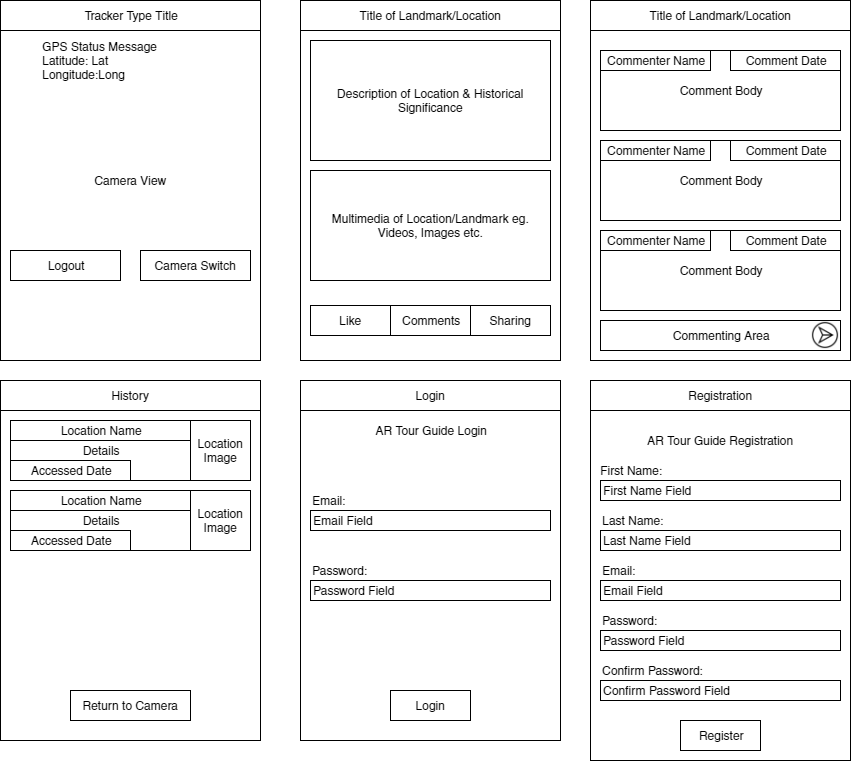

The diagram above was exported from draw.io. Its source (the exported page's mxGraphModel, read from the mxfile embedded in the PNG):
<mxGraphModel dx="1422" dy="723" grid="1" gridSize="10" guides="1" tooltips="1" connect="1" arrows="1" fold="1" page="1" pageScale="1" pageWidth="827" pageHeight="1169" math="0" shadow="0">
  <root>
    <mxCell id="0" />
    <mxCell id="1" parent="0" />
    <mxCell id="NoZ-tmlM1NLJS3OacEM_-1" value="Camera View" style="rounded=0;whiteSpace=wrap;html=1;" parent="1" vertex="1">
      <mxGeometry x="260" y="20" width="260" height="360" as="geometry" />
    </mxCell>
    <mxCell id="NoZ-tmlM1NLJS3OacEM_-2" value="Camera Switch" style="rounded=0;whiteSpace=wrap;html=1;" parent="1" vertex="1">
      <mxGeometry x="400" y="270" width="110" height="30" as="geometry" />
    </mxCell>
    <mxCell id="NoZ-tmlM1NLJS3OacEM_-5" value="" style="rounded=0;whiteSpace=wrap;html=1;" parent="1" vertex="1">
      <mxGeometry x="560" y="20" width="260" height="360" as="geometry" />
    </mxCell>
    <mxCell id="NoZ-tmlM1NLJS3OacEM_-6" value="Title of Landmark/Location" style="rounded=0;whiteSpace=wrap;html=1;" parent="1" vertex="1">
      <mxGeometry x="560" y="20" width="260" height="30" as="geometry" />
    </mxCell>
    <mxCell id="NoZ-tmlM1NLJS3OacEM_-7" value="Description of Location &amp;amp; Historical Significance" style="rounded=0;whiteSpace=wrap;html=1;" parent="1" vertex="1">
      <mxGeometry x="570" y="60" width="240" height="120" as="geometry" />
    </mxCell>
    <mxCell id="NoZ-tmlM1NLJS3OacEM_-8" value="Multimedia of Location/Landmark eg. Videos, Images etc." style="rounded=0;whiteSpace=wrap;html=1;" parent="1" vertex="1">
      <mxGeometry x="570" y="190" width="240" height="110" as="geometry" />
    </mxCell>
    <mxCell id="NoZ-tmlM1NLJS3OacEM_-9" value="Like" style="rounded=0;whiteSpace=wrap;html=1;" parent="1" vertex="1">
      <mxGeometry x="570" y="325" width="80" height="30" as="geometry" />
    </mxCell>
    <mxCell id="NoZ-tmlM1NLJS3OacEM_-10" value="Comments" style="rounded=0;whiteSpace=wrap;html=1;" parent="1" vertex="1">
      <mxGeometry x="650" y="325" width="80" height="30" as="geometry" />
    </mxCell>
    <mxCell id="NoZ-tmlM1NLJS3OacEM_-12" value="Sharing" style="rounded=0;whiteSpace=wrap;html=1;" parent="1" vertex="1">
      <mxGeometry x="730" y="325" width="80" height="30" as="geometry" />
    </mxCell>
    <mxCell id="NoZ-tmlM1NLJS3OacEM_-14" value="" style="rounded=0;whiteSpace=wrap;html=1;" parent="1" vertex="1">
      <mxGeometry x="850" y="20" width="260" height="360" as="geometry" />
    </mxCell>
    <mxCell id="NoZ-tmlM1NLJS3OacEM_-15" value="Title of Landmark/Location" style="rounded=0;whiteSpace=wrap;html=1;" parent="1" vertex="1">
      <mxGeometry x="850" y="20" width="260" height="30" as="geometry" />
    </mxCell>
    <mxCell id="NoZ-tmlM1NLJS3OacEM_-16" value="Comment Body" style="rounded=0;whiteSpace=wrap;html=1;" parent="1" vertex="1">
      <mxGeometry x="860" y="70" width="240" height="80" as="geometry" />
    </mxCell>
    <mxCell id="NoZ-tmlM1NLJS3OacEM_-17" value="Commenter Name" style="rounded=0;whiteSpace=wrap;html=1;" parent="1" vertex="1">
      <mxGeometry x="860" y="70" width="110" height="20" as="geometry" />
    </mxCell>
    <mxCell id="NoZ-tmlM1NLJS3OacEM_-18" value="Comment Date" style="rounded=0;whiteSpace=wrap;html=1;" parent="1" vertex="1">
      <mxGeometry x="990" y="70" width="110" height="20" as="geometry" />
    </mxCell>
    <mxCell id="NoZ-tmlM1NLJS3OacEM_-19" value="Comment Body" style="rounded=0;whiteSpace=wrap;html=1;" parent="1" vertex="1">
      <mxGeometry x="860" y="160" width="240" height="80" as="geometry" />
    </mxCell>
    <mxCell id="NoZ-tmlM1NLJS3OacEM_-20" value="Commenter Name" style="rounded=0;whiteSpace=wrap;html=1;" parent="1" vertex="1">
      <mxGeometry x="860" y="160" width="110" height="20" as="geometry" />
    </mxCell>
    <mxCell id="NoZ-tmlM1NLJS3OacEM_-21" value="Comment Date" style="rounded=0;whiteSpace=wrap;html=1;" parent="1" vertex="1">
      <mxGeometry x="990" y="160" width="110" height="20" as="geometry" />
    </mxCell>
    <mxCell id="NoZ-tmlM1NLJS3OacEM_-22" value="Commenting Area" style="rounded=0;whiteSpace=wrap;html=1;" parent="1" vertex="1">
      <mxGeometry x="860" y="340" width="240" height="30" as="geometry" />
    </mxCell>
    <mxCell id="NoZ-tmlM1NLJS3OacEM_-24" value="" style="shape=image;html=1;verticalAlign=top;verticalLabelPosition=bottom;labelBackgroundColor=#ffffff;imageAspect=0;aspect=fixed;image=https://cdn3.iconfinder.com/data/icons/social-media-2125/80/enter-128.png" parent="1" vertex="1">
      <mxGeometry x="1070" y="340" width="30" height="30" as="geometry" />
    </mxCell>
    <mxCell id="NoZ-tmlM1NLJS3OacEM_-25" value="Comment Body" style="rounded=0;whiteSpace=wrap;html=1;" parent="1" vertex="1">
      <mxGeometry x="860" y="250" width="240" height="80" as="geometry" />
    </mxCell>
    <mxCell id="NoZ-tmlM1NLJS3OacEM_-26" value="Commenter Name" style="rounded=0;whiteSpace=wrap;html=1;" parent="1" vertex="1">
      <mxGeometry x="860" y="250" width="110" height="20" as="geometry" />
    </mxCell>
    <mxCell id="NoZ-tmlM1NLJS3OacEM_-27" value="Comment Date" style="rounded=0;whiteSpace=wrap;html=1;" parent="1" vertex="1">
      <mxGeometry x="990" y="250" width="110" height="20" as="geometry" />
    </mxCell>
    <mxCell id="NoZ-tmlM1NLJS3OacEM_-28" value="" style="rounded=0;whiteSpace=wrap;html=1;" parent="1" vertex="1">
      <mxGeometry x="260" y="400" width="260" height="360" as="geometry" />
    </mxCell>
    <mxCell id="NoZ-tmlM1NLJS3OacEM_-29" value="History" style="rounded=0;whiteSpace=wrap;html=1;" parent="1" vertex="1">
      <mxGeometry x="260" y="400" width="260" height="30" as="geometry" />
    </mxCell>
    <mxCell id="NoZ-tmlM1NLJS3OacEM_-30" value="" style="rounded=0;whiteSpace=wrap;html=1;" parent="1" vertex="1">
      <mxGeometry x="270" y="440" width="240" height="60" as="geometry" />
    </mxCell>
    <mxCell id="NoZ-tmlM1NLJS3OacEM_-31" value="" style="rounded=0;whiteSpace=wrap;html=1;" parent="1" vertex="1">
      <mxGeometry x="270" y="440" width="180" height="60" as="geometry" />
    </mxCell>
    <mxCell id="NoZ-tmlM1NLJS3OacEM_-32" value="Location&lt;br&gt;Image" style="rounded=0;whiteSpace=wrap;html=1;" parent="1" vertex="1">
      <mxGeometry x="450" y="440" width="60" height="60" as="geometry" />
    </mxCell>
    <mxCell id="NoZ-tmlM1NLJS3OacEM_-39" value="Details" style="rounded=0;whiteSpace=wrap;html=1;" parent="1" vertex="1">
      <mxGeometry x="270" y="440" width="180" height="60" as="geometry" />
    </mxCell>
    <mxCell id="NoZ-tmlM1NLJS3OacEM_-40" value="Location Name" style="rounded=0;whiteSpace=wrap;html=1;" parent="1" vertex="1">
      <mxGeometry x="270" y="440" width="180" height="20" as="geometry" />
    </mxCell>
    <mxCell id="NoZ-tmlM1NLJS3OacEM_-41" value="Accessed Date" style="rounded=0;whiteSpace=wrap;html=1;" parent="1" vertex="1">
      <mxGeometry x="270" y="480" width="120" height="20" as="geometry" />
    </mxCell>
    <mxCell id="NoZ-tmlM1NLJS3OacEM_-42" value="" style="rounded=0;whiteSpace=wrap;html=1;" parent="1" vertex="1">
      <mxGeometry x="270" y="510" width="240" height="60" as="geometry" />
    </mxCell>
    <mxCell id="NoZ-tmlM1NLJS3OacEM_-43" value="Location&lt;br&gt;Image" style="rounded=0;whiteSpace=wrap;html=1;" parent="1" vertex="1">
      <mxGeometry x="450" y="510" width="60" height="60" as="geometry" />
    </mxCell>
    <mxCell id="NoZ-tmlM1NLJS3OacEM_-44" value="Details" style="rounded=0;whiteSpace=wrap;html=1;" parent="1" vertex="1">
      <mxGeometry x="270" y="510" width="180" height="60" as="geometry" />
    </mxCell>
    <mxCell id="NoZ-tmlM1NLJS3OacEM_-45" value="Location Name" style="rounded=0;whiteSpace=wrap;html=1;" parent="1" vertex="1">
      <mxGeometry x="270" y="510" width="180" height="20" as="geometry" />
    </mxCell>
    <mxCell id="NoZ-tmlM1NLJS3OacEM_-46" value="Accessed Date" style="rounded=0;whiteSpace=wrap;html=1;" parent="1" vertex="1">
      <mxGeometry x="270" y="550" width="120" height="20" as="geometry" />
    </mxCell>
    <mxCell id="NoZ-tmlM1NLJS3OacEM_-47" value="Return to Camera" style="rounded=0;whiteSpace=wrap;html=1;" parent="1" vertex="1">
      <mxGeometry x="330" y="710" width="120" height="30" as="geometry" />
    </mxCell>
    <mxCell id="ExXScOgY_u4qCB9LwHcq-1" value="" style="rounded=0;whiteSpace=wrap;html=1;" parent="1" vertex="1">
      <mxGeometry x="560" y="400" width="260" height="360" as="geometry" />
    </mxCell>
    <mxCell id="ExXScOgY_u4qCB9LwHcq-2" value="Login" style="rounded=0;whiteSpace=wrap;html=1;" parent="1" vertex="1">
      <mxGeometry x="560" y="400" width="260" height="30" as="geometry" />
    </mxCell>
    <mxCell id="ExXScOgY_u4qCB9LwHcq-3" value="Email Field" style="rounded=0;whiteSpace=wrap;html=1;align=left;" parent="1" vertex="1">
      <mxGeometry x="570" y="530" width="240" height="20" as="geometry" />
    </mxCell>
    <mxCell id="ExXScOgY_u4qCB9LwHcq-4" value="Password Field" style="rounded=0;whiteSpace=wrap;html=1;align=left;" parent="1" vertex="1">
      <mxGeometry x="570" y="600" width="240" height="20" as="geometry" />
    </mxCell>
    <mxCell id="ExXScOgY_u4qCB9LwHcq-6" value="AR Tour Guide Login" style="text;html=1;strokeColor=none;fillColor=none;align=center;verticalAlign=middle;whiteSpace=wrap;rounded=0;" parent="1" vertex="1">
      <mxGeometry x="600" y="440" width="180" height="20" as="geometry" />
    </mxCell>
    <mxCell id="ExXScOgY_u4qCB9LwHcq-7" value="Email:" style="text;html=1;strokeColor=none;fillColor=none;align=left;verticalAlign=middle;whiteSpace=wrap;rounded=0;" parent="1" vertex="1">
      <mxGeometry x="570" y="510" width="40" height="20" as="geometry" />
    </mxCell>
    <mxCell id="ExXScOgY_u4qCB9LwHcq-8" value="Password:" style="text;html=1;strokeColor=none;fillColor=none;align=left;verticalAlign=middle;whiteSpace=wrap;rounded=0;" parent="1" vertex="1">
      <mxGeometry x="570" y="580" width="40" height="20" as="geometry" />
    </mxCell>
    <mxCell id="ExXScOgY_u4qCB9LwHcq-10" value="Login" style="rounded=0;whiteSpace=wrap;html=1;" parent="1" vertex="1">
      <mxGeometry x="650" y="710" width="80" height="30" as="geometry" />
    </mxCell>
    <mxCell id="ExXScOgY_u4qCB9LwHcq-12" value="Logout" style="rounded=0;whiteSpace=wrap;html=1;" parent="1" vertex="1">
      <mxGeometry x="270" y="270" width="110" height="30" as="geometry" />
    </mxCell>
    <mxCell id="ExXScOgY_u4qCB9LwHcq-15" value="" style="rounded=0;whiteSpace=wrap;html=1;" parent="1" vertex="1">
      <mxGeometry x="850" y="400" width="260" height="380" as="geometry" />
    </mxCell>
    <mxCell id="ExXScOgY_u4qCB9LwHcq-16" value="Registration" style="rounded=0;whiteSpace=wrap;html=1;" parent="1" vertex="1">
      <mxGeometry x="850" y="400" width="260" height="30" as="geometry" />
    </mxCell>
    <mxCell id="ExXScOgY_u4qCB9LwHcq-17" value="AR Tour Guide Registration" style="text;html=1;strokeColor=none;fillColor=none;align=center;verticalAlign=middle;whiteSpace=wrap;rounded=0;" parent="1" vertex="1">
      <mxGeometry x="890" y="450" width="180" height="20" as="geometry" />
    </mxCell>
    <mxCell id="ExXScOgY_u4qCB9LwHcq-18" value="First Name:" style="text;html=1;strokeColor=none;fillColor=none;align=center;verticalAlign=middle;whiteSpace=wrap;rounded=0;" parent="1" vertex="1">
      <mxGeometry x="855" y="480" width="70" height="20" as="geometry" />
    </mxCell>
    <mxCell id="ExXScOgY_u4qCB9LwHcq-19" value="First Name Field" style="rounded=0;whiteSpace=wrap;html=1;align=left;" parent="1" vertex="1">
      <mxGeometry x="860" y="500" width="240" height="20" as="geometry" />
    </mxCell>
    <mxCell id="ExXScOgY_u4qCB9LwHcq-20" value="Last Name Field" style="rounded=0;whiteSpace=wrap;html=1;align=left;" parent="1" vertex="1">
      <mxGeometry x="860" y="550" width="240" height="20" as="geometry" />
    </mxCell>
    <mxCell id="ExXScOgY_u4qCB9LwHcq-21" value="Email Field" style="rounded=0;whiteSpace=wrap;html=1;align=left;" parent="1" vertex="1">
      <mxGeometry x="860" y="600" width="240" height="20" as="geometry" />
    </mxCell>
    <mxCell id="ExXScOgY_u4qCB9LwHcq-22" value="Password Field" style="rounded=0;whiteSpace=wrap;html=1;align=left;" parent="1" vertex="1">
      <mxGeometry x="860" y="650" width="240" height="20" as="geometry" />
    </mxCell>
    <mxCell id="ExXScOgY_u4qCB9LwHcq-23" value="Confirm Password Field" style="rounded=0;whiteSpace=wrap;html=1;align=left;" parent="1" vertex="1">
      <mxGeometry x="860" y="700" width="240" height="20" as="geometry" />
    </mxCell>
    <mxCell id="ExXScOgY_u4qCB9LwHcq-24" value="Last Name:" style="text;html=1;strokeColor=none;fillColor=none;align=left;verticalAlign=middle;whiteSpace=wrap;rounded=0;" parent="1" vertex="1">
      <mxGeometry x="860" y="530" width="70" height="20" as="geometry" />
    </mxCell>
    <mxCell id="ExXScOgY_u4qCB9LwHcq-25" value="Email:" style="text;html=1;strokeColor=none;fillColor=none;align=left;verticalAlign=middle;whiteSpace=wrap;rounded=0;" parent="1" vertex="1">
      <mxGeometry x="860" y="580" width="70" height="20" as="geometry" />
    </mxCell>
    <mxCell id="ExXScOgY_u4qCB9LwHcq-26" value="Password:" style="text;html=1;strokeColor=none;fillColor=none;align=left;verticalAlign=middle;whiteSpace=wrap;rounded=0;" parent="1" vertex="1">
      <mxGeometry x="860" y="630" width="70" height="20" as="geometry" />
    </mxCell>
    <mxCell id="ExXScOgY_u4qCB9LwHcq-27" value="Confirm Password:" style="text;html=1;strokeColor=none;fillColor=none;align=left;verticalAlign=middle;whiteSpace=wrap;rounded=0;" parent="1" vertex="1">
      <mxGeometry x="860" y="680" width="110" height="20" as="geometry" />
    </mxCell>
    <mxCell id="ExXScOgY_u4qCB9LwHcq-28" value="Register" style="rounded=0;whiteSpace=wrap;html=1;" parent="1" vertex="1">
      <mxGeometry x="940" y="740" width="80" height="30" as="geometry" />
    </mxCell>
    <mxCell id="b_k6bYvS3GchdC_3dYyy-1" value="Tracker Type Title" style="rounded=0;whiteSpace=wrap;html=1;" parent="1" vertex="1">
      <mxGeometry x="260" y="20" width="260" height="30" as="geometry" />
    </mxCell>
    <mxCell id="oqIQ-LPCUngfzAzAnwsd-1" value="GPS Status Message&lt;br&gt;Latitude: Lat&lt;br&gt;Longitude:Long" style="text;html=1;strokeColor=none;fillColor=none;align=left;verticalAlign=middle;whiteSpace=wrap;rounded=0;" vertex="1" parent="1">
      <mxGeometry x="300" y="70" width="140" height="20" as="geometry" />
    </mxCell>
  </root>
</mxGraphModel>